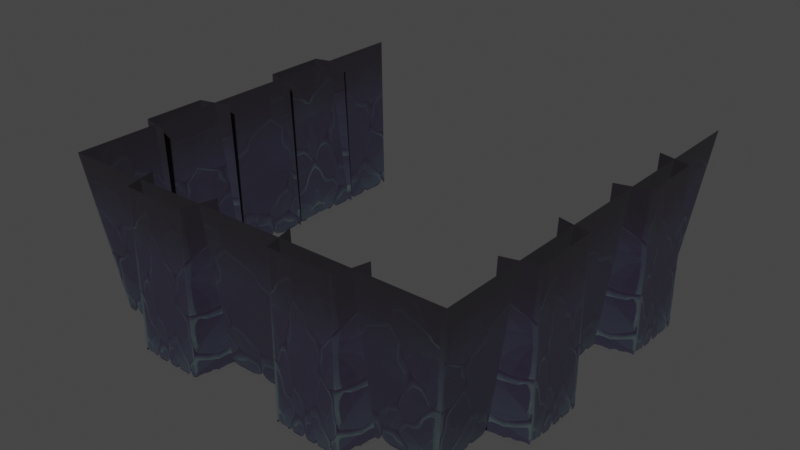 # Source: underbase_x10.blend  (saved by Blender 3.4.6; exported with 4.5.12 LTS)
import bpy
from mathutils import Matrix  # noqa: F401  (used for matrix-valued properties, if any)

bpy.ops.wm.read_factory_settings(use_empty=True)
scene = bpy.context.scene
scene.name = 'Scene'

# ---- collections
col_collection = bpy.data.collections.new('Collection'); scene.collection.children.link(col_collection)

# ---- images (referenced by path relative to the original .blend; pixels are not part of the script)
import os
ASSET_DIR = os.environ.get("B2B_ASSET_DIR", "")  # directory of the original .blend (textures are referenced by path, not embedded)
HERE = os.path.dirname(os.path.abspath(__file__))  # packed textures are extracted next to this script under _unpacked/

def load_image(name, relpath, width, height, colorspace="sRGB"):
    """Load a texture the original file referenced (path relative to the .blend, or extracted next to this script)."""
    p = next((c for c in (os.path.join(HERE, relpath), os.path.join(ASSET_DIR, relpath)) if relpath and os.path.exists(c)), "")
    if p:
        img = bpy.data.images.load(p, check_existing=True)
        img.name = name
    else:  # same state as the original file: an image datablock whose file is absent (Cycles renders it pink)
        img = bpy.data.images.new(name, width, height)
        img.source = "FILE"
        img.filepath = "//" + (relpath or name)
    img.colorspace_settings.name = colorspace
    return img
img_image_0 = load_image('Image_0', '_unpacked/Image_0.3ab42a00.png', 256, 256, 'sRGB')

# ---- materials (node trees are filled in below, after node groups)
mat_underblocks = bpy.data.materials.new('underblocks')
mat_underblocks.use_backface_culling = True
mat_underblocks.use_transparent_shadow = False

# ---- material node trees
mat_underblocks.use_nodes = True; mat_underblocks.node_tree.nodes.clear()
_N = mat_underblocks.node_tree.nodes; _L = mat_underblocks.node_tree.links
n0 = _N.new('ShaderNodeBsdfPrincipled'); n0.name = 'Principled BSDF'; n0.location = (10, 300)
n0.distribution = 'GGX'
n0.subsurface_method = 'RANDOM_WALK_SKIN'
n0.inputs[2].default_value = 1.0
n0.inputs[27].default_value = (0.0, 0.0, 0.0, 1.0)
n0.inputs[28].default_value = 1.0
n1 = _N.new('ShaderNodeOutputMaterial'); n1.name = 'Material Output'; n1.location = (320, 270)
n2 = _N.new('ShaderNodeTexImage'); n2.name = 'Image Texture'; n2.location = (-440, 210)
n2.label = 'BASE COLOR'
n2.image = img_image_0
_L.new(n0.outputs[0], n1.inputs[0])
_L.new(n2.outputs[0], n0.inputs[0])
_L.new(n2.outputs[1], n0.inputs[4])
n1.is_active_output = True

# ---- world
world_world = bpy.data.worlds.new('World'); scene.world = world_world
world_world.use_nodes = True; world_world.node_tree.nodes.clear()
_N = world_world.node_tree.nodes; _L = world_world.node_tree.links
n0 = _N.new('ShaderNodeOutputWorld'); n0.name = 'World Output'; n0.location = (300, 300)
n1 = _N.new('ShaderNodeBackground'); n1.name = 'Background'; n1.location = (10, 300)
n1.inputs[0].default_value = (0.05088, 0.05088, 0.05088, 1.0)
_L.new(n1.outputs[0], n0.inputs[0])
n0.is_active_output = True
world_world.color = (0.05088, 0.05088, 0.05088)
world_world.use_sun_shadow = False
world_world.sun_shadow_jitter_overblur = 0.0

# ---- meshes
me_rsrc_world_prop_graveyard_underbase_x10_mesh_0 = bpy.data.meshes.new('rsrc.world.prop.graveyard.underbase.x10-Mesh[0]')
me_rsrc_world_prop_graveyard_underbase_x10_mesh_0.from_pydata([(-2.8, 1.0, -5.4), (-1.2, 5.0, -5.4), (1.2, 1.0, -5.4), (2.8, 5.0, -5.4), (5.4, 1.0, 2.8), (5.4, 5.0, 2.8), (-5.4, 1.0, 1.2), (-5.4, 1.0, 2.8), (-5.4, 5.0, 1.2), (-5.4, 5.0, 2.8), (-5.4, 1.0, -1.2), (-5.4, 5.0, -1.2), (-1.0, 5.0, -4.4), (-1.0, 1.0, -4.6), (-1.2, 1.0, -5.4), (-3.0, 1.0, -4.6), (-3.0, 5.0, -4.4), (-2.8, 5.0, -5.4), (3.0, 5.0, -4.4), (3.0, 1.0, -4.6), (2.8, 1.0, -5.4), (1.0, 1.0, -4.6), (1.0, 5.0, -4.4), (1.2, 5.0, -5.4), (4.4, 5.0, -1.0), (4.6, 1.0, -1.0), (5.4, 1.0, -1.2), (5.4, 5.0, -1.2), (4.6, 1.0, -3.0), (4.4, 5.0, -3.0), (5.4, 5.0, -2.8), (5.4, 1.0, -2.8), (4.4, 5.0, 3.0), (4.6, 1.0, 3.0), (4.6, 1.0, 1.0), (4.4, 5.0, 1.0), (5.4, 5.0, 1.2), (5.4, 1.0, 1.2), (-4.4, 5.0, 1.0), (-4.6, 1.0, 1.0), (-4.6, 1.0, 3.0), (-4.4, 5.0, 3.0), (-4.4, 5.0, -3.0), (-4.6, 1.0, -3.0), (-5.4, 1.0, -2.8), (-5.4, 5.0, -2.8), (-4.6, 1.0, -1.0), (-4.4, 5.0, -1.0), (-4.5, 5.0, -4.5), (-1.8, 5.0, -4.5), (-2.0, 1.0, -5.0), (1.8, 5.0, -4.5), (2.0, 1.0, -5.0), (4.5, 5.0, -4.5), (4.5, 5.0, -1.8), (5.0, 1.0, -5.0), (5.0, 1.0, -2.0), (4.5, 5.0, 1.8), (5.0, 1.0, 2.0), (4.5, 5.0, 4.5), (5.0, 1.0, 5.0), (-4.5, 5.0, 4.5), (-4.5, 5.0, 1.8), (-5.0, 1.0, 5.0), (-5.0, 1.0, 2.0), (-4.5, 5.0, -1.8), (-5.0, 1.0, -2.0), (-5.0, 1.0, -5.0)], [], [(14, 0, 1), (17, 1, 0), (20, 2, 3), (23, 3, 2), (26, 31, 27), (30, 27, 31), (4, 37, 5), (36, 5, 37), (6, 7, 8), (9, 8, 7), (44, 10, 45), (11, 45, 10), (12, 13, 14), (14, 1, 12), (15, 16, 17), (17, 0, 15), (18, 19, 20), (20, 3, 18), (21, 22, 23), (23, 2, 21), (24, 25, 26), (26, 27, 24), (28, 29, 30), (30, 31, 28), (32, 33, 4), (4, 5, 32), (34, 35, 36), (36, 37, 34), (38, 39, 6), (6, 8, 38), (40, 41, 9), (9, 7, 40), (42, 43, 44), (44, 45, 42), (46, 47, 11), (11, 10, 46), (48, 49, 67), (50, 67, 49), (49, 51, 50), (52, 50, 51), (51, 53, 52), (55, 52, 53), (53, 54, 55), (56, 55, 54), (54, 57, 56), (58, 56, 57), (57, 59, 58), (60, 58, 59), (61, 62, 63), (64, 63, 62), (62, 65, 64), (66, 64, 65), (65, 48, 66), (67, 66, 48)])
me_rsrc_world_prop_graveyard_underbase_x10_mesh_0.polygons.foreach_set('use_smooth', [0, 0, 0, 0, 0, 0, 0, 0, 0, 0, 0, 0, 1, 1, 1, 1, 1, 1, 1, 1, 1, 1, 1, 1, 1, 1, 1, 1, 1, 1, 1, 1, 1, 1, 1, 1, 0, 0, 0, 0, 0, 0, 0, 0, 0, 0, 0, 0, 0, 0, 0, 0, 0, 0])
_uv = me_rsrc_world_prop_graveyard_underbase_x10_mesh_0.uv_layers.new(name='UVMap')
_uv.uv.foreach_set('vector', [0.2, 1.0, 1.0, 1.0, 0.2, 0.0, 1.0, 0.0, 0.2, 0.0, 1.0, 1.0, 0.2, 1.0, 1.0, 1.0, 0.2, 0.0, 1.0, 0.0, 0.2, 0.0, 1.0, 1.0, 0.2, 1.0, 1.0, 1.0, 0.2, 0.0, 1.0, 0.0, 0.2, 0.0, 1.0, 1.0, 0.2, 1.0, 1.0, 1.0, 0.2, 0.0, 1.0, 0.0, 0.2, 0.0, 1.0, 1.0, 0.2, 1.0, 1.0, 1.0, 0.2, 0.0, 1.0, 0.0, 0.2, 0.0, 1.0, 1.0, 0.2, 1.0, 1.0, 1.0, 0.2, 0.0, 1.0, 0.0, 0.2, 0.0, 1.0, 1.0, 0.0, 0.0, 0.0, 1.0, 0.2, 1.0, 0.2, 1.0, 0.2, 0.0, 0.0, 0.0, 0.0, 1.0, 0.0, 0.0, 0.2, 0.0, 0.2, 0.0, 0.2, 1.0, 0.0, 1.0, 0.0, 0.0, 0.0, 1.0, 0.2, 1.0, 0.2, 1.0, 0.2, 0.0, 0.0, 0.0, 0.0, 1.0, 0.0, 0.0, 0.2, 0.0, 0.2, 0.0, 0.2, 1.0, 0.0, 1.0, 0.0, 0.0, 0.0, 1.0, 0.2, 1.0, 0.2, 1.0, 0.2, 0.0, 0.0, 0.0, 0.0, 1.0, 0.0, 0.0, 0.2, 0.0, 0.2, 0.0, 0.2, 1.0, 0.0, 1.0, 0.0, 0.0, 0.0, 1.0, 0.2, 1.0, 0.2, 1.0, 0.2, 0.0, 0.0, 0.0, 0.0, 1.0, 0.0, 0.0, 0.2, 0.0, 0.2, 0.0, 0.2, 1.0, 0.0, 1.0, 0.0, 0.0, 0.0, 1.0, 0.2, 1.0, 0.2, 1.0, 0.2, 0.0, 0.0, 0.0, 0.0, 1.0, 0.0, 0.0, 0.2, 0.0, 0.2, 0.0, 0.2, 1.0, 0.0, 1.0, 0.0, 0.0, 0.0, 1.0, 0.2, 1.0, 0.2, 1.0, 0.2, 0.0, 0.0, 0.0, 0.0, 1.0, 0.0, 0.0, 0.2, 0.0, 0.2, 0.0, 0.2, 1.0, 0.0, 1.0, 0.2, 0.0, 0.95, 0.0, 0.2, 1.0, 0.95, 1.0, 0.2, 1.0, 0.95, 0.0, 0.95, 0.0, 0.25, 0.0, 0.95, 1.0, 0.25, 1.0, 0.95, 1.0, 0.25, 0.0, 0.25, 0.0, 1.0, 0.0, 0.25, 1.0, 1.0, 1.0, 0.25, 1.0, 1.0, 0.0, 0.2, 0.0, 0.95, 0.0, 0.2, 1.0, 0.95, 1.0, 0.2, 1.0, 0.95, 0.0, 0.95, 0.0, 0.25, 0.0, 0.95, 1.0, 0.25, 1.0, 0.95, 1.0, 0.25, 0.0, 0.25, 0.0, 0.95, 0.0, 0.25, 1.0, 0.95, 1.0, 0.25, 1.0, 0.95, 0.0, 0.25, 0.0, 0.95, 0.0, 0.25, 1.0, 0.95, 1.0, 0.25, 1.0, 0.95, 0.0, 0.95, 0.0, 0.25, 0.0, 0.95, 1.0, 0.25, 1.0, 0.95, 1.0, 0.25, 0.0, 0.25, 0.0, 1.0, 0.0, 0.25, 1.0, 1.0, 1.0, 0.25, 1.0, 1.0, 0.0])
me_rsrc_world_prop_graveyard_underbase_x10_mesh_0.materials.append(mat_underblocks)
me_rsrc_world_prop_graveyard_underbase_x10_mesh_0.update()
me_rsrc_world_prop_graveyard_underbase_x10_mesh_0.normals_split_custom_set([tuple(v) for v in zip(*[iter([0.0, 0.0, -1.0, 0.0, 0.0, -1.0, 0.0, 0.0, -1.0, 0.0, 0.0, -1.0, 0.0, 0.0, -1.0, 0.0, 0.0, -1.0, 0.0, 0.0, -1.0, 0.0, 0.0, -1.0, 0.0, 0.0, -1.0, 0.0, 0.0, -1.0, 0.0, 0.0, -1.0, 0.0, 0.0, -1.0, 1.0, 0.0, 0.0, 1.0, 0.0, 0.0, 1.0, 0.0, 0.0, 1.0, 0.0, 0.0, 1.0, 0.0, 0.0, 1.0, 0.0, 0.0, 1.0, 0.0, 0.0, 1.0, 0.0, 0.0, 1.0, 0.0, 0.0, 1.0, 0.0, 0.0, 1.0, 0.0, 0.0, 1.0, 0.0, 0.0, -1.0, 0.0, 0.0, -1.0, 0.0, 0.0, -1.0, 0.0, 0.0, -1.0, 0.0, 0.0, -1.0, 0.0, 0.0, -1.0, 0.0, 0.0, -1.0, 0.0, 0.0, -1.0, 0.0, 0.0, -1.0, 0.0, 0.0, -1.0, 0.0, 0.0, -1.0, 0.0, 0.0, -1.0, 0.0, 0.0, 0.9793, 0.0016, -0.2023, 0.9701, 0.01213, -0.2425, 0.9719, 0.0102, -0.2352, 0.9719, 0.0102, -0.2352, 0.9806, 0.0, -0.1961, 0.9793, 0.0016, -0.2023, -0.9719, 0.001526, -0.2353, -0.9805, 0.009805, -0.1961, -0.9793, 0.008538, -0.2021, -0.9793, 0.008538, -0.2021, -0.9701, 0.0, -0.2425, -0.9719, 0.001526, -0.2353, 0.9793, 0.0016, -0.2023, 0.9701, 0.01213, -0.2425, 0.9719, 0.0102, -0.2352, 0.9719, 0.0102, -0.2352, 0.9806, 0.0, -0.1961, 0.9793, 0.0016, -0.2023, -0.9719, 0.001526, -0.2353, -0.9805, 0.009805, -0.1961, -0.9793, 0.008538, -0.2021, -0.9793, 0.008538, -0.2021, -0.9701, 0.0, -0.2425, -0.9719, 0.001526, -0.2353, 0.2023, 0.0016, 0.9793, 0.2425, 0.01213, 0.9701, 0.2352, 0.0102, 0.9719, 0.2352, 0.0102, 0.9719, 0.1961, 0.0, 0.9806, 0.2023, 0.0016, 0.9793, 0.2353, 0.001526, -0.9719, 0.1961, 0.009805, -0.9805, 0.2021, 0.008538, -0.9793, 0.2021, 0.008538, -0.9793, 0.2425, 0.0, -0.9701, 0.2353, 0.001526, -0.9719, 0.2023, 0.0016, 0.9793, 0.2425, 0.01213, 0.9701, 0.2352, 0.0102, 0.9719, 0.2352, 0.0102, 0.9719, 0.1961, 0.0, 0.9806, 0.2023, 0.0016, 0.9793, 0.2353, 0.001526, -0.9719, 0.1961, 0.009805, -0.9805, 0.2021, 0.008538, -0.9793, 0.2021, 0.008538, -0.9793, 0.2425, 0.0, -0.9701, 0.2353, 0.001526, -0.9719, -0.2023, 0.0016, -0.9793, -0.2425, 0.01213, -0.9701, -0.2352, 0.0102, -0.9719, -0.2352, 0.0102, -0.9719, -0.1961, 0.0, -0.9806, -0.2023, 0.0016, -0.9793, -0.2353, 0.001526, 0.9719, -0.1961, 0.009805, 0.9805, -0.2021, 0.008538, 0.9793, -0.2021, 0.008538, 0.9793, -0.2425, 0.0, 0.9701, -0.2353, 0.001526, 0.9719, -0.2023, 0.0016, -0.9793, -0.2425, 0.01213, -0.9701, -0.2352, 0.0102, -0.9719, -0.2352, 0.0102, -0.9719, -0.1961, 0.0, -0.9806, -0.2023, 0.0016, -0.9793, -0.2353, 0.001526, 0.9719, -0.1961, 0.009805, 0.9805, -0.2021, 0.008538, 0.9793, -0.2021, 0.008538, 0.9793, -0.2425, 0.0, 0.9701, -0.2353, 0.001526, 0.9719, 0.0, 0.124, -0.9923, 0.0, 0.124, -0.9923, 0.0, 0.124, -0.9923, 0.0, 0.124, -0.9923, 0.0, 0.124, -0.9923, 0.0, 0.124, -0.9923, 0.0, 0.124, -0.9923, 0.0, 0.124, -0.9923, 0.0, 0.124, -0.9923, 0.0, 0.124, -0.9923, 0.0, 0.124, -0.9923, 0.0, 0.124, -0.9923, 0.0, 0.124, -0.9923, 0.0, 0.124, -0.9923, 0.0, 0.124, -0.9923, 0.0, 0.124, -0.9923, 0.0, 0.124, -0.9923, 0.0, 0.124, -0.9923, 0.9923, 0.124, 0.0, 0.9923, 0.124, 0.0, 0.9923, 0.124, 0.0, 0.9923, 0.124, 0.0, 0.9923, 0.124, 0.0, 0.9923, 0.124, 0.0, 0.9923, 0.124, 0.0, 0.9923, 0.124, 0.0, 0.9923, 0.124, 0.0, 0.9923, 0.124, 0.0, 0.9923, 0.124, 0.0, 0.9923, 0.124, 0.0, 0.9923, 0.124, 0.0, 0.9923, 0.124, 0.0, 0.9923, 0.124, 0.0, 0.9923, 0.124, 0.0, 0.9923, 0.124, 0.0, 0.9923, 0.124, 0.0, -0.9923, 0.124, 0.0, -0.9923, 0.124, 0.0, -0.9923, 0.124, 0.0, -0.9923, 0.124, 0.0, -0.9923, 0.124, 0.0, -0.9923, 0.124, 0.0, -0.9923, 0.124, 0.0, -0.9923, 0.124, 0.0, -0.9923, 0.124, 0.0, -0.9923, 0.124, 0.0, -0.9923, 0.124, 0.0, -0.9923, 0.124, 0.0, -0.9923, 0.124, 0.0, -0.9923, 0.124, 0.0, -0.9923, 0.124, 0.0, -0.9923, 0.124, 0.0, -0.9923, 0.124, 0.0, -0.9923, 0.124, 0.0])] * 3)])

# ---- objects
ob_underbase_x10_mesh_0 = bpy.data.objects.new('underbase.x10-Mesh[0]', me_rsrc_world_prop_graveyard_underbase_x10_mesh_0)

# ---- transforms, parenting, visibility, modifiers, constraints
ob_underbase_x10_mesh_0.location = (0.0, 0.0, 0.0)
ob_underbase_x10_mesh_0.rotation_mode = 'QUATERNION'
ob_underbase_x10_mesh_0.rotation_quaternion = (0.7071, -0.7071, -1.57e-16, -9.358e-24)

# ---- collection membership
scene.collection.objects.link(ob_underbase_x10_mesh_0)

# ---- scene / render settings (as saved in the file)
scene.frame_start = 1; scene.frame_end = 250; scene.frame_set(1)
scene.render.engine = 'BLENDER_EEVEE_NEXT'
scene.cycles.sampling_pattern = 'TABULATED_SOBOL'
scene.cycles.use_light_tree = False
scene.view_settings.view_transform = 'Filmic'
bpy.context.view_layer.update()

# ---- added for rendering (the .blend has no active camera and no usable light): camera, sun
cam_auto = bpy.data.cameras.new('AutoCamera')
cam_auto.lens = 50.0
cam_auto.sensor_width = 36.0
cam_auto.clip_end = 1000.0
ob_auto_camera = bpy.data.objects.new('AutoCamera', cam_auto)
scene.collection.objects.link(ob_auto_camera)
ob_auto_camera.location = (14.3574, -17.4289, 8.48591)
ob_auto_camera.rotation_euler = (1.09748, -7.21219e-08, 0.694738)
scene.camera = ob_auto_camera
light_auto_sun = bpy.data.lights.new('AutoSun', 'SUN')
light_auto_sun.energy = 3.0
light_auto_sun.angle = 0.0523599
ob_auto_sun = bpy.data.objects.new('AutoSun', light_auto_sun)
scene.collection.objects.link(ob_auto_sun)
ob_auto_sun.rotation_euler = (0.872665, 0.174533, 0.523599)
bpy.context.view_layer.update()
